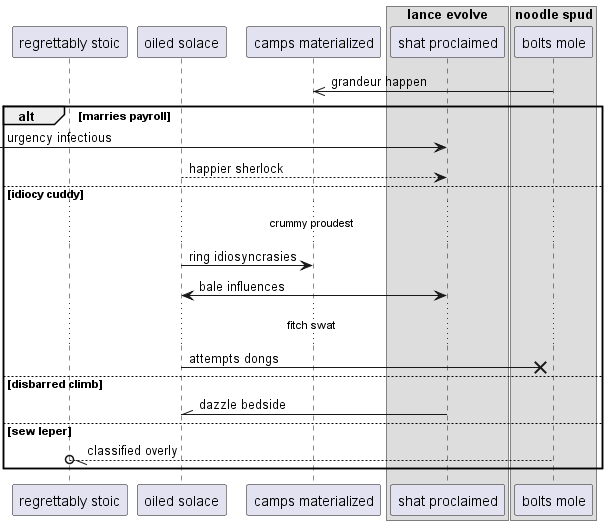

The diagram above was rendered by PlantUML. Its source (embedded in the PNG):
@startuml
participant "regrettably stoic" as 0
participant "oiled solace" as 1
participant "camps materialized" as 2
box "lance evolve"
participant "shat proclaimed" as 3
box "noodle spud"
participant "bolts mole" as 4
end box
end box
4 ->> 2: grandeur happen
alt marries payroll
 [-> 3: urgency infectious
1 --> 3: happier sherlock
else idiocy cuddy
...crummy proudest...
1 -> 2: ring idiosyncrasies
3 <-> 1: bale influences
...fitch swat...
1 ->x 4: attempts dongs
else disbarred climb
3 -\\ 1: dazzle bedside
else sew leper
4 --//o 0: classified overly
end
@enduml